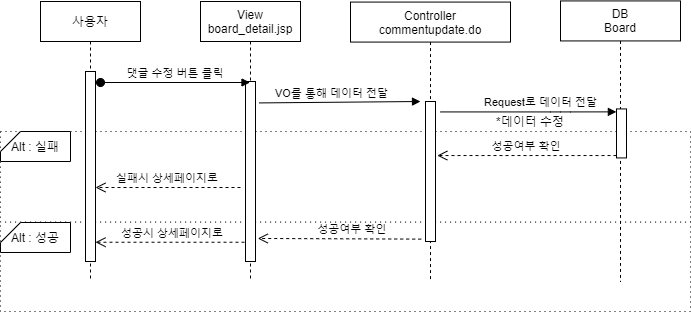

The diagram above was exported from draw.io. Its source (the exported page's mxGraphModel, read from the mxfile embedded in the PNG):
<mxGraphModel dx="1038" dy="491" grid="1" gridSize="10" guides="1" tooltips="1" connect="1" arrows="1" fold="1" page="1" pageScale="1" pageWidth="827" pageHeight="1169" math="0" shadow="0">
  <root>
    <mxCell id="J4-ZmzssHBu0LFhhPV3z-0" />
    <mxCell id="J4-ZmzssHBu0LFhhPV3z-1" parent="J4-ZmzssHBu0LFhhPV3z-0" />
    <mxCell id="EIliIb9s6f10qsN9ZkVl-0" value="" style="rounded=0;whiteSpace=wrap;html=1;dashed=1;dashPattern=1 4;" parent="J4-ZmzssHBu0LFhhPV3z-1" vertex="1">
      <mxGeometry x="20" y="300" width="690" height="90" as="geometry" />
    </mxCell>
    <mxCell id="EIliIb9s6f10qsN9ZkVl-1" value="" style="rounded=0;whiteSpace=wrap;html=1;dashed=1;dashPattern=1 4;" parent="J4-ZmzssHBu0LFhhPV3z-1" vertex="1">
      <mxGeometry x="20" y="210" width="690" height="90.57" as="geometry" />
    </mxCell>
    <mxCell id="EIliIb9s6f10qsN9ZkVl-2" value="사용자" style="shape=umlLifeline;perimeter=lifelinePerimeter;container=1;collapsible=0;recursiveResize=0;rounded=0;shadow=0;strokeWidth=1;" parent="J4-ZmzssHBu0LFhhPV3z-1" vertex="1">
      <mxGeometry x="60" y="80" width="100" height="280" as="geometry" />
    </mxCell>
    <mxCell id="EIliIb9s6f10qsN9ZkVl-3" value="" style="points=[];perimeter=orthogonalPerimeter;rounded=0;shadow=0;strokeWidth=1;" parent="EIliIb9s6f10qsN9ZkVl-2" vertex="1">
      <mxGeometry x="45" y="70" width="10" height="190" as="geometry" />
    </mxCell>
    <mxCell id="EIliIb9s6f10qsN9ZkVl-4" value="성공시 상세페이지로" style="verticalAlign=bottom;endArrow=open;dashed=1;endSize=8;shadow=0;strokeWidth=1;exitX=0.5;exitY=0.893;exitDx=0;exitDy=0;exitPerimeter=0;" parent="J4-ZmzssHBu0LFhhPV3z-1" source="EIliIb9s6f10qsN9ZkVl-18" target="EIliIb9s6f10qsN9ZkVl-3" edge="1">
      <mxGeometry relative="1" as="geometry">
        <mxPoint x="120" y="230" as="targetPoint" />
        <mxPoint x="461.56999999999994" y="319.88" as="sourcePoint" />
      </mxGeometry>
    </mxCell>
    <mxCell id="EIliIb9s6f10qsN9ZkVl-5" value="Controller&#10;commentupdate.do" style="shape=umlLifeline;perimeter=lifelinePerimeter;container=1;collapsible=0;recursiveResize=0;rounded=0;shadow=0;strokeWidth=1;" parent="J4-ZmzssHBu0LFhhPV3z-1" vertex="1">
      <mxGeometry x="370" y="80.57" width="160" height="280" as="geometry" />
    </mxCell>
    <mxCell id="EIliIb9s6f10qsN9ZkVl-6" value="" style="points=[];perimeter=orthogonalPerimeter;rounded=0;shadow=0;strokeWidth=1;" parent="EIliIb9s6f10qsN9ZkVl-5" vertex="1">
      <mxGeometry x="75" y="99.43" width="10" height="140" as="geometry" />
    </mxCell>
    <mxCell id="EIliIb9s6f10qsN9ZkVl-7" value="DB&#10;Board" style="shape=umlLifeline;perimeter=lifelinePerimeter;container=1;collapsible=0;recursiveResize=0;rounded=0;shadow=0;strokeWidth=1;" parent="J4-ZmzssHBu0LFhhPV3z-1" vertex="1">
      <mxGeometry x="580" y="79.43" width="120" height="280.57" as="geometry" />
    </mxCell>
    <mxCell id="EIliIb9s6f10qsN9ZkVl-8" value="" style="points=[];perimeter=orthogonalPerimeter;rounded=0;shadow=0;strokeWidth=1;" parent="EIliIb9s6f10qsN9ZkVl-7" vertex="1">
      <mxGeometry x="56" y="108" width="10" height="49" as="geometry" />
    </mxCell>
    <mxCell id="EIliIb9s6f10qsN9ZkVl-9" value="" style="verticalAlign=bottom;endArrow=block;shadow=0;strokeWidth=1;exitX=1.371;exitY=0.119;exitDx=0;exitDy=0;exitPerimeter=0;" parent="J4-ZmzssHBu0LFhhPV3z-1" source="EIliIb9s6f10qsN9ZkVl-18" edge="1">
      <mxGeometry relative="1" as="geometry">
        <mxPoint x="360" y="180" as="sourcePoint" />
        <mxPoint x="440" y="180" as="targetPoint" />
        <Array as="points" />
      </mxGeometry>
    </mxCell>
    <mxCell id="EIliIb9s6f10qsN9ZkVl-10" value="Request로 데이터 전달" style="edgeLabel;html=1;align=center;verticalAlign=middle;resizable=0;points=[];" parent="EIliIb9s6f10qsN9ZkVl-9" vertex="1" connectable="0">
      <mxGeometry x="-0.0042" y="3" relative="1" as="geometry">
        <mxPoint x="200.69" y="3" as="offset" />
      </mxGeometry>
    </mxCell>
    <mxCell id="EIliIb9s6f10qsN9ZkVl-11" value="" style="verticalAlign=bottom;endArrow=block;shadow=0;strokeWidth=1;entryX=-0.014;entryY=0.06;entryDx=0;entryDy=0;entryPerimeter=0;" parent="J4-ZmzssHBu0LFhhPV3z-1" target="EIliIb9s6f10qsN9ZkVl-8" edge="1">
      <mxGeometry relative="1" as="geometry">
        <mxPoint x="460" y="190.43000000000006" as="sourcePoint" />
        <mxPoint x="590" y="189.9999999999999" as="targetPoint" />
        <Array as="points">
          <mxPoint x="580" y="190.43" />
        </Array>
      </mxGeometry>
    </mxCell>
    <mxCell id="EIliIb9s6f10qsN9ZkVl-12" value="VO를 통해 데이터 전달" style="edgeLabel;html=1;align=center;verticalAlign=middle;resizable=0;points=[];" parent="EIliIb9s6f10qsN9ZkVl-11" vertex="1" connectable="0">
      <mxGeometry x="-0.0042" y="3" relative="1" as="geometry">
        <mxPoint x="-197.62" y="-16.43" as="offset" />
      </mxGeometry>
    </mxCell>
    <mxCell id="EIliIb9s6f10qsN9ZkVl-13" value="성공여부 확인" style="verticalAlign=bottom;endArrow=open;dashed=1;endSize=8;shadow=0;strokeWidth=1;exitX=-0.429;exitY=0.983;exitDx=0;exitDy=0;exitPerimeter=0;entryX=1.229;entryY=0.872;entryDx=0;entryDy=0;entryPerimeter=0;" parent="J4-ZmzssHBu0LFhhPV3z-1" source="EIliIb9s6f10qsN9ZkVl-6" target="EIliIb9s6f10qsN9ZkVl-18" edge="1">
      <mxGeometry x="-0.1568" relative="1" as="geometry">
        <mxPoint x="356.1100000000001" y="249.5" as="targetPoint" />
        <mxPoint x="445" y="220" as="sourcePoint" />
        <mxPoint as="offset" />
      </mxGeometry>
    </mxCell>
    <mxCell id="EIliIb9s6f10qsN9ZkVl-14" value="성공여부 확인" style="verticalAlign=bottom;endArrow=open;dashed=1;endSize=8;shadow=0;strokeWidth=1;entryX=1.181;entryY=0.386;entryDx=0;entryDy=0;entryPerimeter=0;" parent="J4-ZmzssHBu0LFhhPV3z-1" source="EIliIb9s6f10qsN9ZkVl-8" target="EIliIb9s6f10qsN9ZkVl-6" edge="1">
      <mxGeometry relative="1" as="geometry">
        <mxPoint x="660" y="210" as="targetPoint" />
        <mxPoint x="818.19" y="210" as="sourcePoint" />
      </mxGeometry>
    </mxCell>
    <mxCell id="EIliIb9s6f10qsN9ZkVl-15" value="Alt : 성공" style="shape=card;whiteSpace=wrap;html=1;size=20;rotation=0;" parent="J4-ZmzssHBu0LFhhPV3z-1" vertex="1">
      <mxGeometry x="20" y="301" width="70" height="30" as="geometry" />
    </mxCell>
    <mxCell id="EIliIb9s6f10qsN9ZkVl-16" value="Alt : 실패" style="shape=card;whiteSpace=wrap;html=1;size=20;rotation=0;" parent="J4-ZmzssHBu0LFhhPV3z-1" vertex="1">
      <mxGeometry x="20" y="210" width="70" height="30" as="geometry" />
    </mxCell>
    <mxCell id="EIliIb9s6f10qsN9ZkVl-17" value="View&#10;board_detail.jsp" style="shape=umlLifeline;perimeter=lifelinePerimeter;container=1;collapsible=0;recursiveResize=0;rounded=0;shadow=0;strokeWidth=1;" parent="J4-ZmzssHBu0LFhhPV3z-1" vertex="1">
      <mxGeometry x="220" y="80" width="100" height="280" as="geometry" />
    </mxCell>
    <mxCell id="EIliIb9s6f10qsN9ZkVl-18" value="" style="points=[];perimeter=orthogonalPerimeter;rounded=0;shadow=0;strokeWidth=1;" parent="EIliIb9s6f10qsN9ZkVl-17" vertex="1">
      <mxGeometry x="45" y="80" width="10" height="180" as="geometry" />
    </mxCell>
    <mxCell id="EIliIb9s6f10qsN9ZkVl-19" value="댓글 수정 버튼 클릭" style="verticalAlign=bottom;startArrow=oval;endArrow=block;startSize=8;shadow=0;strokeWidth=1;" parent="J4-ZmzssHBu0LFhhPV3z-1" target="EIliIb9s6f10qsN9ZkVl-17" edge="1">
      <mxGeometry relative="1" as="geometry">
        <mxPoint x="120" y="161" as="sourcePoint" />
        <mxPoint x="224" y="161" as="targetPoint" />
      </mxGeometry>
    </mxCell>
    <mxCell id="EIliIb9s6f10qsN9ZkVl-20" value="실패시 상세페이지로" style="verticalAlign=bottom;endArrow=open;dashed=1;endSize=8;shadow=0;strokeWidth=1;" parent="J4-ZmzssHBu0LFhhPV3z-1" target="EIliIb9s6f10qsN9ZkVl-3" edge="1">
      <mxGeometry relative="1" as="geometry">
        <mxPoint x="-10" y="250.00000000000003" as="targetPoint" />
        <mxPoint x="260" y="266" as="sourcePoint" />
      </mxGeometry>
    </mxCell>
    <mxCell id="EIliIb9s6f10qsN9ZkVl-21" value="*데이터 수정" style="text;html=1;strokeColor=none;fillColor=none;align=center;verticalAlign=middle;whiteSpace=wrap;rounded=0;" parent="J4-ZmzssHBu0LFhhPV3z-1" vertex="1">
      <mxGeometry x="490" y="190" width="120" height="20" as="geometry" />
    </mxCell>
  </root>
</mxGraphModel>